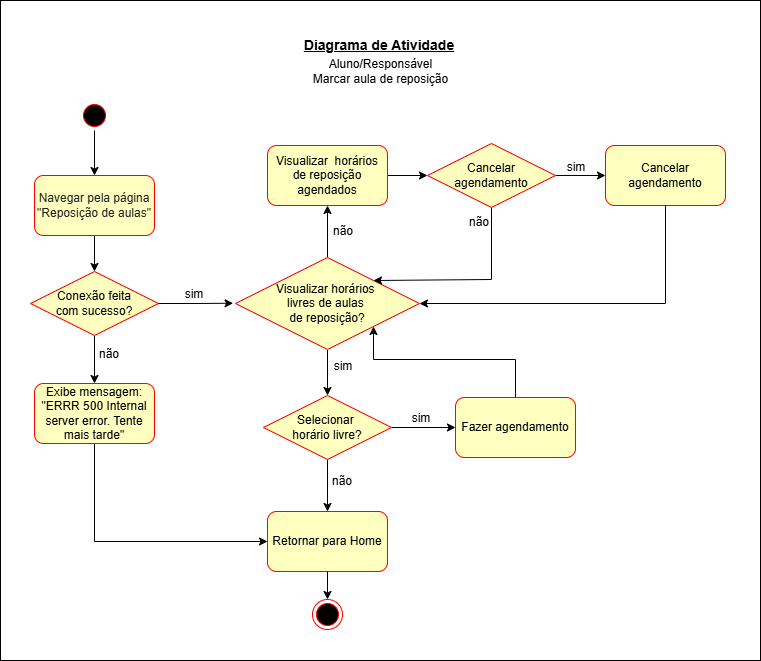

The diagram above was exported from draw.io. Its source (the exported page's mxGraphModel, read from the mxfile embedded in the PNG):
<mxGraphModel dx="1418" dy="786" grid="1" gridSize="10" guides="1" tooltips="1" connect="1" arrows="1" fold="1" page="1" pageScale="1" pageWidth="827" pageHeight="1169" math="0" shadow="0">
  <root>
    <mxCell id="0" />
    <mxCell id="1" parent="0" />
    <mxCell id="Gktsf1KkR0pMvbBhrTzC-1" parent="1" style="rounded=0;whiteSpace=wrap;html=1;movable=1;resizable=1;rotatable=1;deletable=1;editable=1;locked=0;connectable=1;" value="" vertex="1">
      <mxGeometry height="660" width="760" x="80" y="190" as="geometry" />
    </mxCell>
    <mxCell id="FlFxzRfmZfhIwjTsXTog-22" parent="1" style="text;html=1;whiteSpace=wrap;strokeColor=none;fillColor=none;align=center;verticalAlign=middle;rounded=0;strokeWidth=2;shadow=0;fontStyle=4;fontSize=14;" value="&lt;font&gt;&lt;b&gt;Diagrama de Atividade&lt;/b&gt;&lt;/font&gt;" vertex="1">
      <mxGeometry height="30" width="190" x="364" y="220" as="geometry" />
    </mxCell>
    <mxCell id="JHEWcsYb2cZ_xBuK6sx3-23" parent="1" style="text;html=1;whiteSpace=wrap;strokeColor=none;fillColor=none;align=center;verticalAlign=middle;rounded=0;" value="&lt;div&gt;Aluno/Responsável&lt;/div&gt;Marcar aula de reposição" vertex="1">
      <mxGeometry height="30" width="161" x="379.5" y="246" as="geometry" />
    </mxCell>
    <mxCell id="JHEWcsYb2cZ_xBuK6sx3-24" edge="1" parent="1" source="JHEWcsYb2cZ_xBuK6sx3-25" style="edgeStyle=orthogonalEdgeStyle;rounded=0;orthogonalLoop=1;jettySize=auto;html=1;" target="JHEWcsYb2cZ_xBuK6sx3-41" value="">
      <mxGeometry relative="1" as="geometry">
        <mxPoint x="174.00000000000023" y="357.0000000000001" as="targetPoint" />
      </mxGeometry>
    </mxCell>
    <mxCell id="JHEWcsYb2cZ_xBuK6sx3-25" parent="1" style="ellipse;html=1;shape=startState;fillColor=#000000;strokeColor=#ff0000;" value="" vertex="1">
      <mxGeometry height="30" width="30" x="159" y="290" as="geometry" />
    </mxCell>
    <mxCell id="JHEWcsYb2cZ_xBuK6sx3-26" edge="1" parent="1" source="JHEWcsYb2cZ_xBuK6sx3-41" style="edgeStyle=orthogonalEdgeStyle;rounded=0;orthogonalLoop=1;jettySize=auto;html=1;" target="JHEWcsYb2cZ_xBuK6sx3-28" value="">
      <mxGeometry relative="1" as="geometry">
        <mxPoint x="174.00000000000023" y="455.0000000000001" as="sourcePoint" />
      </mxGeometry>
    </mxCell>
    <mxCell id="JHEWcsYb2cZ_xBuK6sx3-27" edge="1" parent="1" source="JHEWcsYb2cZ_xBuK6sx3-28" style="edgeStyle=orthogonalEdgeStyle;rounded=0;orthogonalLoop=1;jettySize=auto;html=1;" target="JHEWcsYb2cZ_xBuK6sx3-30" value="">
      <mxGeometry relative="1" as="geometry" />
    </mxCell>
    <mxCell id="JHEWcsYb2cZ_xBuK6sx3-28" parent="1" style="rhombus;whiteSpace=wrap;html=1;fontColor=#000000;fillColor=#ffffc0;strokeColor=#ff0000;" value="Conexão feita&lt;div&gt;com sucesso?&lt;/div&gt;" vertex="1">
      <mxGeometry height="64" width="128" x="110" y="461" as="geometry" />
    </mxCell>
    <mxCell id="JHEWcsYb2cZ_xBuK6sx3-29" edge="1" parent="1" source="JHEWcsYb2cZ_xBuK6sx3-30" style="rounded=0;orthogonalLoop=1;jettySize=auto;html=1;entryX=0;entryY=0.5;entryDx=0;entryDy=0;edgeStyle=orthogonalEdgeStyle;exitX=0.5;exitY=1;exitDx=0;exitDy=0;" target="JHEWcsYb2cZ_xBuK6sx3-52">
      <mxGeometry relative="1" as="geometry" />
    </mxCell>
    <mxCell id="JHEWcsYb2cZ_xBuK6sx3-30" parent="1" style="rounded=1;whiteSpace=wrap;html=1;fillColor=#ffffc0;strokeColor=#ff0000;fontColor=#000000;" value="Exibe mensagem:&lt;br&gt;&quot;ERRR 500 Internal server error. Tente mais tarde&quot;" vertex="1">
      <mxGeometry height="60" width="120" x="114" y="573" as="geometry" />
    </mxCell>
    <mxCell id="JHEWcsYb2cZ_xBuK6sx3-31" parent="1" style="text;html=1;whiteSpace=wrap;strokeColor=none;fillColor=none;align=center;verticalAlign=middle;rounded=0;" value="sim" vertex="1">
      <mxGeometry height="30" width="60" x="243.5" y="469" as="geometry" />
    </mxCell>
    <mxCell id="JHEWcsYb2cZ_xBuK6sx3-32" parent="1" style="text;html=1;whiteSpace=wrap;strokeColor=none;fillColor=none;align=center;verticalAlign=middle;rounded=0;" value="não" vertex="1">
      <mxGeometry height="30" width="60" x="159" y="529" as="geometry" />
    </mxCell>
    <mxCell id="JHEWcsYb2cZ_xBuK6sx3-33" edge="1" parent="1" source="JHEWcsYb2cZ_xBuK6sx3-34" style="rounded=0;orthogonalLoop=1;jettySize=auto;html=1;entryX=1;entryY=1;entryDx=0;entryDy=0;edgeStyle=orthogonalEdgeStyle;" target="JHEWcsYb2cZ_xBuK6sx3-37">
      <mxGeometry relative="1" as="geometry">
        <Array as="points">
          <mxPoint x="595" y="549" />
          <mxPoint x="453" y="549" />
        </Array>
      </mxGeometry>
    </mxCell>
    <mxCell id="JHEWcsYb2cZ_xBuK6sx3-34" parent="1" style="whiteSpace=wrap;html=1;fillColor=#ffffc0;strokeColor=#ff0000;fontColor=#000000;rounded=1;" value="Fazer agendamento" vertex="1">
      <mxGeometry height="60" width="120" x="535" y="587" as="geometry" />
    </mxCell>
    <mxCell id="JHEWcsYb2cZ_xBuK6sx3-35" edge="1" parent="1" source="JHEWcsYb2cZ_xBuK6sx3-37" style="edgeStyle=orthogonalEdgeStyle;rounded=0;orthogonalLoop=1;jettySize=auto;html=1;entryX=0.5;entryY=1;entryDx=0;entryDy=0;" target="JHEWcsYb2cZ_xBuK6sx3-47">
      <mxGeometry relative="1" as="geometry" />
    </mxCell>
    <mxCell id="JHEWcsYb2cZ_xBuK6sx3-36" edge="1" parent="1" source="JHEWcsYb2cZ_xBuK6sx3-37" style="edgeStyle=orthogonalEdgeStyle;rounded=0;orthogonalLoop=1;jettySize=auto;html=1;entryX=0.5;entryY=0;entryDx=0;entryDy=0;" target="JHEWcsYb2cZ_xBuK6sx3-44">
      <mxGeometry relative="1" as="geometry" />
    </mxCell>
    <mxCell id="JHEWcsYb2cZ_xBuK6sx3-37" parent="1" style="rhombus;whiteSpace=wrap;html=1;fontColor=#000000;fillColor=#ffffc0;strokeColor=#ff0000;" value="Visualizar horários&amp;nbsp;&lt;div&gt;livres de aulas&amp;nbsp;&lt;/div&gt;&lt;div&gt;de reposição?&lt;/div&gt;" vertex="1">
      <mxGeometry height="92" width="184" x="315" y="447" as="geometry" />
    </mxCell>
    <mxCell id="JHEWcsYb2cZ_xBuK6sx3-38" edge="1" parent="1" source="JHEWcsYb2cZ_xBuK6sx3-28" style="edgeStyle=orthogonalEdgeStyle;rounded=0;orthogonalLoop=1;jettySize=auto;html=1;entryX=-0.013;entryY=0.497;entryDx=0;entryDy=0;entryPerimeter=0;" target="JHEWcsYb2cZ_xBuK6sx3-37">
      <mxGeometry relative="1" as="geometry" />
    </mxCell>
    <mxCell id="JHEWcsYb2cZ_xBuK6sx3-39" parent="1" style="text;html=1;whiteSpace=wrap;strokeColor=none;fillColor=none;align=center;verticalAlign=middle;rounded=0;" value="não" vertex="1">
      <mxGeometry height="30" width="60" x="392.5" y="406" as="geometry" />
    </mxCell>
    <mxCell id="JHEWcsYb2cZ_xBuK6sx3-40" parent="1" style="whiteSpace=wrap;html=1;fillColor=#ffffc0;strokeColor=#ff0000;fontColor=#000000;rounded=1;" value="Cancelar agendamento" vertex="1">
      <mxGeometry height="60" width="120" x="685" y="335" as="geometry" />
    </mxCell>
    <mxCell id="JHEWcsYb2cZ_xBuK6sx3-41" parent="1" style="whiteSpace=wrap;html=1;fillColor=#ffffc0;strokeColor=#ff0000;fontColor=#000000;rounded=1;" value="&lt;span style=&quot;color: rgb(33, 33, 33);&quot;&gt;Navegar pela página &quot;Reposição de aulas&quot;&lt;/span&gt;" vertex="1">
      <mxGeometry height="60" width="120" x="114" y="365" as="geometry" />
    </mxCell>
    <mxCell id="JHEWcsYb2cZ_xBuK6sx3-42" edge="1" parent="1" source="JHEWcsYb2cZ_xBuK6sx3-44" style="rounded=0;orthogonalLoop=1;jettySize=auto;html=1;entryX=0.5;entryY=0;entryDx=0;entryDy=0;" target="JHEWcsYb2cZ_xBuK6sx3-52">
      <mxGeometry relative="1" as="geometry" />
    </mxCell>
    <mxCell id="JHEWcsYb2cZ_xBuK6sx3-43" edge="1" parent="1" source="JHEWcsYb2cZ_xBuK6sx3-44" style="edgeStyle=orthogonalEdgeStyle;rounded=0;orthogonalLoop=1;jettySize=auto;html=1;entryX=0;entryY=0.5;entryDx=0;entryDy=0;" target="JHEWcsYb2cZ_xBuK6sx3-34">
      <mxGeometry relative="1" as="geometry" />
    </mxCell>
    <mxCell id="JHEWcsYb2cZ_xBuK6sx3-44" parent="1" style="rhombus;whiteSpace=wrap;html=1;fontColor=#000000;fillColor=#ffffc0;strokeColor=#ff0000;" value="Selecionar&amp;nbsp;&lt;div&gt;horário livre?&lt;/div&gt;" vertex="1">
      <mxGeometry height="64" width="128" x="343" y="585" as="geometry" />
    </mxCell>
    <mxCell id="JHEWcsYb2cZ_xBuK6sx3-45" parent="1" style="text;html=1;whiteSpace=wrap;strokeColor=none;fillColor=none;align=center;verticalAlign=middle;rounded=0;" value="não" vertex="1">
      <mxGeometry height="30" width="60" x="392" y="655.5" as="geometry" />
    </mxCell>
    <mxCell id="JHEWcsYb2cZ_xBuK6sx3-46" edge="1" parent="1" source="JHEWcsYb2cZ_xBuK6sx3-47" style="edgeStyle=orthogonalEdgeStyle;rounded=0;orthogonalLoop=1;jettySize=auto;html=1;entryX=0;entryY=0.5;entryDx=0;entryDy=0;" target="JHEWcsYb2cZ_xBuK6sx3-50">
      <mxGeometry relative="1" as="geometry" />
    </mxCell>
    <mxCell id="JHEWcsYb2cZ_xBuK6sx3-47" parent="1" style="whiteSpace=wrap;html=1;fillColor=#ffffc0;strokeColor=#ff0000;fontColor=#000000;rounded=1;" value="Visualizar&amp;nbsp; horários de reposição agendados" vertex="1">
      <mxGeometry height="60" width="120" x="347" y="335" as="geometry" />
    </mxCell>
    <mxCell id="JHEWcsYb2cZ_xBuK6sx3-48" edge="1" parent="1" source="JHEWcsYb2cZ_xBuK6sx3-50" style="edgeStyle=orthogonalEdgeStyle;rounded=0;orthogonalLoop=1;jettySize=auto;html=1;entryX=0;entryY=0.5;entryDx=0;entryDy=0;" target="JHEWcsYb2cZ_xBuK6sx3-40">
      <mxGeometry relative="1" as="geometry" />
    </mxCell>
    <mxCell id="JHEWcsYb2cZ_xBuK6sx3-49" edge="1" parent="1" source="JHEWcsYb2cZ_xBuK6sx3-50" style="rounded=0;orthogonalLoop=1;jettySize=auto;html=1;entryX=1;entryY=0;entryDx=0;entryDy=0;exitX=0.5;exitY=1;exitDx=0;exitDy=0;edgeStyle=orthogonalEdgeStyle;" target="JHEWcsYb2cZ_xBuK6sx3-37">
      <mxGeometry relative="1" as="geometry">
        <Array as="points">
          <mxPoint x="571" y="469" />
          <mxPoint x="453" y="469" />
        </Array>
      </mxGeometry>
    </mxCell>
    <mxCell id="JHEWcsYb2cZ_xBuK6sx3-50" parent="1" style="rhombus;whiteSpace=wrap;html=1;fontColor=#000000;fillColor=#ffffc0;strokeColor=#ff0000;" value="Cancelar&lt;div&gt;agendamento&lt;/div&gt;" vertex="1">
      <mxGeometry height="64" width="128" x="507" y="333" as="geometry" />
    </mxCell>
    <mxCell id="JHEWcsYb2cZ_xBuK6sx3-51" parent="1" style="ellipse;html=1;shape=endState;fillColor=#000000;strokeColor=#ff0000;" value="" vertex="1">
      <mxGeometry height="30" width="30" x="392" y="789" as="geometry" />
    </mxCell>
    <mxCell id="JHEWcsYb2cZ_xBuK6sx3-52" parent="1" style="whiteSpace=wrap;html=1;fillColor=#ffffc0;strokeColor=#ff0000;fontColor=#000000;rounded=1;" value="Retornar para Home" vertex="1">
      <mxGeometry height="60" width="120" x="347" y="701" as="geometry" />
    </mxCell>
    <mxCell id="JHEWcsYb2cZ_xBuK6sx3-53" parent="1" style="text;html=1;whiteSpace=wrap;strokeColor=none;fillColor=none;align=center;verticalAlign=middle;rounded=0;" value="não" vertex="1">
      <mxGeometry height="30" width="60" x="529" y="397" as="geometry" />
    </mxCell>
    <mxCell id="JHEWcsYb2cZ_xBuK6sx3-54" parent="1" style="text;html=1;whiteSpace=wrap;strokeColor=none;fillColor=none;align=center;verticalAlign=middle;rounded=0;" value="sim" vertex="1">
      <mxGeometry height="30" width="60" x="471" y="593" as="geometry" />
    </mxCell>
    <mxCell id="JHEWcsYb2cZ_xBuK6sx3-55" parent="1" style="text;html=1;whiteSpace=wrap;strokeColor=none;fillColor=none;align=center;verticalAlign=middle;rounded=0;" value="sim" vertex="1">
      <mxGeometry height="30" width="60" x="392.5" y="541" as="geometry" />
    </mxCell>
    <mxCell id="JHEWcsYb2cZ_xBuK6sx3-56" edge="1" parent="1" source="JHEWcsYb2cZ_xBuK6sx3-40" style="rounded=0;orthogonalLoop=1;jettySize=auto;html=1;entryX=1;entryY=0.5;entryDx=0;entryDy=0;edgeStyle=orthogonalEdgeStyle;" target="JHEWcsYb2cZ_xBuK6sx3-37">
      <mxGeometry relative="1" as="geometry">
        <Array as="points">
          <mxPoint x="745" y="493" />
        </Array>
      </mxGeometry>
    </mxCell>
    <mxCell id="JHEWcsYb2cZ_xBuK6sx3-57" edge="1" parent="1" source="JHEWcsYb2cZ_xBuK6sx3-52" style="edgeStyle=orthogonalEdgeStyle;rounded=0;orthogonalLoop=1;jettySize=auto;html=1;" target="JHEWcsYb2cZ_xBuK6sx3-51">
      <mxGeometry relative="1" as="geometry" />
    </mxCell>
    <mxCell id="JHEWcsYb2cZ_xBuK6sx3-58" parent="1" style="text;html=1;whiteSpace=wrap;strokeColor=none;fillColor=none;align=center;verticalAlign=middle;rounded=0;" value="sim" vertex="1">
      <mxGeometry height="30" width="60" x="626" y="342" as="geometry" />
    </mxCell>
  </root>
</mxGraphModel>